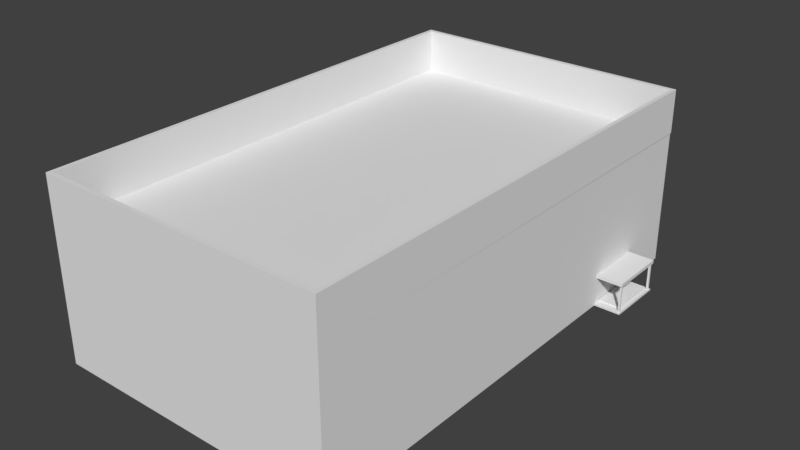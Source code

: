 # Source: School1.blend  (saved by Blender 2.79.0; exported with 4.5.12 LTS)
import bpy
from mathutils import Matrix  # noqa: F401  (used for matrix-valued properties, if any)

bpy.ops.wm.read_factory_settings(use_empty=True)
scene = bpy.context.scene
scene.name = 'Scene'

# ---- collections
col_collection_1 = bpy.data.collections.new('Collection 1'); scene.collection.children.link(col_collection_1)

# ---- materials (node trees are filled in below, after node groups)
mat_material_001 = bpy.data.materials.new('Material.001')
mat_material_001.alpha_threshold = 0.0
mat_material_001.use_transparent_shadow = False
mat_material_001.roughness = 0.5

# ---- material node trees

# ---- world
world_world = bpy.data.worlds.new('World'); scene.world = world_world
world_world.color = (0.05088, 0.05088, 0.05088)
world_world.use_sun_shadow = False
world_world.sun_shadow_jitter_overblur = 0.0
world_world.cycles.sampling_method = 'MANUAL'

# ---- meshes
me_cube_007 = bpy.data.meshes.new('Cube.007')
me_cube_007.from_pydata([(-2.92, 45.0, 0.1384), (-2.92, 45.0, 3.03), (-2.92, 47.0, 0.1384), (-2.92, 47.0, 3.03), (-0.9197, 45.0, 0.1384), (-0.9197, 45.0, 3.03), (-0.9197, 47.0, 0.1384), (-0.9197, 47.0, 3.03)], [], [(0, 1, 3, 2), (2, 3, 7, 6), (6, 7, 5, 4), (4, 5, 1, 0), (2, 6, 4, 0), (7, 3, 1, 5)])
me_cube_007.use_remesh_preserve_volume = False
me_cube_007.use_remesh_preserve_attributes = False
me_cube_007.use_mirror_vertex_groups = False
me_cube_007.update()
me_cube_006 = bpy.data.meshes.new('Cube.006')
me_cube_006.from_pydata([(-2.92, -9.918, 0.1384), (-2.92, -9.918, 3.03), (-2.92, -7.918, 0.1384), (-2.92, -7.918, 3.03), (-0.9197, -9.918, 0.1384), (-0.9197, -9.918, 3.03), (-0.9197, -7.918, 0.1384), (-0.9197, -7.918, 3.03)], [], [(0, 1, 3, 2), (2, 3, 7, 6), (6, 7, 5, 4), (4, 5, 1, 0), (2, 6, 4, 0), (7, 3, 1, 5)])
me_cube_006.use_remesh_preserve_volume = False
me_cube_006.use_remesh_preserve_attributes = False
me_cube_006.use_mirror_vertex_groups = False
me_cube_006.update()
me_cube_005 = bpy.data.meshes.new('Cube.005')
me_cube_005.from_pydata([(-3.0, -3.0, -0.5428), (-3.0, -3.0, -0.3628), (-3.0, 3.0, -0.5428), (-3.0, 3.0, -0.3628), (-1.192e-07, -3.0, -0.5428), (-1.192e-07, -3.0, -0.3628), (-1.192e-07, 3.0, -0.5428), (-1.192e-07, 3.0, -0.3628)], [], [(0, 1, 3, 2), (2, 3, 7, 6), (6, 7, 5, 4), (4, 5, 1, 0), (2, 6, 4, 0), (7, 3, 1, 5)])
me_cube_005.use_remesh_preserve_volume = False
me_cube_005.use_remesh_preserve_attributes = False
me_cube_005.use_mirror_vertex_groups = False
me_cube_005.update()
me_cube_004 = bpy.data.meshes.new('Cube.004')
me_cube_004.from_pydata([(-3.0, -3.0, 3.017), (-3.0, -3.0, 3.377), (-3.0, 3.0, 3.017), (-3.0, 3.0, 3.377), (0.0, -3.0, 3.017), (0.0, -3.0, 3.377), (0.0, 3.0, 3.017), (0.0, 3.0, 3.377)], [], [(0, 1, 3, 2), (2, 3, 7, 6), (6, 7, 5, 4), (4, 5, 1, 0), (2, 6, 4, 0), (7, 3, 1, 5)])
me_cube_004.use_remesh_preserve_volume = False
me_cube_004.use_remesh_preserve_attributes = False
me_cube_004.use_mirror_vertex_groups = False
me_cube_004.update()
me_cube_003 = bpy.data.meshes.new('Cube.003')
me_cube_003.from_pydata([(-3.0, -3.0, 7.451e-09), (-3.0, -3.0, 0.18), (-3.0, 3.0, 7.451e-09), (-3.0, 3.0, 0.18), (0.0, -3.0, 7.451e-09), (0.0, -3.0, 0.18), (0.0, 3.0, 7.451e-09), (0.0, 3.0, 0.18)], [], [(0, 1, 3, 2), (2, 3, 7, 6), (6, 7, 5, 4), (4, 5, 1, 0), (2, 6, 4, 0), (7, 3, 1, 5)])
me_cube_003.use_remesh_preserve_volume = False
me_cube_003.use_remesh_preserve_attributes = False
me_cube_003.use_mirror_vertex_groups = False
me_cube_003.update()
me_cube_002 = bpy.data.meshes.new('Cube.002')
me_cube_002.from_pydata([(14.58, 24.58, 13.0), (14.58, -24.58, 13.0), (-14.58, 24.58, 13.0), (-14.58, -24.58, 13.0), (15.0, -25.0, 13.0), (-15.0, -25.0, 13.0), (15.0, 25.0, 13.0), (-15.0, 25.0, 13.0), (15.0, -25.0, 17.5), (-15.0, -25.0, 17.5), (15.0, 25.0, 17.5), (-15.0, 25.0, 17.5), (14.58, -24.58, 17.5), (-14.58, -24.58, 17.5), (14.58, 24.58, 17.5), (-14.58, 24.58, 17.5)], [], [(4, 6, 10, 8), (3, 2, 15, 13), (6, 7, 11, 10), (2, 0, 14, 15), (12, 13, 9, 8), (14, 12, 8, 10), (15, 14, 10, 11), (13, 15, 11, 9), (1, 3, 13, 12), (5, 4, 8, 9), (0, 1, 12, 14), (7, 5, 9, 11)])
me_cube_002.use_remesh_preserve_volume = False
me_cube_002.use_remesh_preserve_attributes = False
me_cube_002.use_mirror_vertex_groups = False
me_cube_002.update()
me_cube_001 = bpy.data.meshes.new('Cube.001')
me_cube_001.from_pydata([(14.92, 25.0, 13.0), (14.92, 25.0, -1.0), (15.0, -25.0, 13.0), (15.0, -25.0, -1.0), (-15.0, 25.0, 13.0), (-15.0, 25.0, -1.0), (-15.0, -25.0, 13.0), (-15.0, -25.0, -1.0)], [], [(0, 4, 6, 2), (5, 1, 3, 7), (3, 2, 6, 7), (1, 0, 2, 3), (5, 4, 0, 1), (7, 6, 4, 5)])
_uv = me_cube_001.uv_layers.new(name='UVMap')
_uv.uv.foreach_set('vector', [0.3262, 0.04548, 0.3365, 0.2005, 0.07812, 0.2005, 0.07812, 0.04548, 0.4778, 0.05636, 0.4675, 0.1887, 0.2572, 0.1887, 0.2572, 0.05636, 0.39, 0.4794, 0.39, 0.5708, 0.1943, 0.5708, 0.1943, 0.4794, 0.9896, 8.062e-05, 0.9896, 0.6502, 8.062e-05, 0.6502, 8.062e-05, 8.125e-05, 0.03066, 0.9735, 0.03066, 0.8147, 0.167, 0.8147, 0.167, 0.9735, 0.5828, 0.9531, 0.5828, 0.8868, 0.8195, 0.8868, 0.8195, 0.9531])
me_cube_001.materials.append(mat_material_001)
me_cube_001.use_remesh_preserve_volume = False
me_cube_001.use_remesh_preserve_attributes = False
me_cube_001.use_mirror_vertex_groups = False
me_cube_001.update()

# ---- objects
ob_hashhira = bpy.data.objects.new('Hashhira', me_cube_007)
ob_hashira2 = bpy.data.objects.new('Hashira2', me_cube_006)
ob_step1_001 = bpy.data.objects.new('Step1.001', me_cube_005)
ob_yane = bpy.data.objects.new('Yane', me_cube_004)
ob_step1 = bpy.data.objects.new('Step1', me_cube_003)
ob_fance = bpy.data.objects.new('Fance', me_cube_002)
ob_school = bpy.data.objects.new('School', me_cube_001)

# ---- transforms, parenting, visibility, modifiers, constraints
ob_hashhira.location = (17.68, 13.94, 0.001163)
ob_hashhira.scale = (0.1, 0.1, 1.0)
ob_hashhira.lineart.crease_threshold = 0.0
ob_hashira2.location = (17.68, 13.94, 0.001163)
ob_hashira2.scale = (0.1, 0.1, 1.0)
ob_hashira2.lineart.crease_threshold = 0.0
ob_step1_001.location = (17.27, 15.8, 0.5907)
ob_step1_001.scale = (0.7548, 0.7548, 0.7548)
ob_step1_001.lineart.crease_threshold = 0.0
ob_yane.location = (17.68, 15.8, 0.0)
ob_yane.lineart.crease_threshold = 0.0
ob_step1.location = (17.68, 15.8, 0.0)
ob_step1.lineart.crease_threshold = 0.0
ob_fance.location = (0.0, 0.0, 1.0)
ob_fance.lineart.crease_threshold = 0.0
ob_school.location = (0.0, 0.0, 1.0)
ob_school.lineart.crease_threshold = 0.0

# ---- collection membership
col_collection_1.objects.link(ob_hashhira)
col_collection_1.objects.link(ob_hashira2)
col_collection_1.objects.link(ob_step1_001)
col_collection_1.objects.link(ob_yane)
col_collection_1.objects.link(ob_step1)
col_collection_1.objects.link(ob_fance)
col_collection_1.objects.link(ob_school)

# ---- scene / render settings (as saved in the file)
scene.frame_start = 1; scene.frame_end = 250; scene.frame_set(0)
scene.render.engine = 'BLENDER_EEVEE_NEXT'
scene.render.resolution_percentage = 50
scene.render.dither_intensity = 0.0
scene.cycles.use_denoising = False
scene.cycles.samples = 128
scene.cycles.sampling_pattern = 'TABULATED_SOBOL'
scene.cycles.use_adaptive_sampling = False
scene.cycles.use_light_tree = False
scene.cycles.blur_glossy = 0.0
scene.cycles.sample_clamp_indirect = 0.0
scene.view_settings.view_transform = 'Standard'
bpy.context.view_layer.update()

# ---- added for rendering (the .blend has no active camera and no usable light): camera, sun
cam_auto = bpy.data.cameras.new('AutoCamera')
cam_auto.lens = 50.0
cam_auto.sensor_width = 36.0
cam_auto.clip_end = 1015.33
ob_auto_camera = bpy.data.objects.new('AutoCamera', cam_auto)
scene.collection.objects.link(ob_auto_camera)
ob_auto_camera.location = (59.1919, -69.4248, 55.5332)
ob_auto_camera.rotation_euler = (1.09748, -7.21219e-08, 0.694738)
scene.camera = ob_auto_camera
light_auto_sun = bpy.data.lights.new('AutoSun', 'SUN')
light_auto_sun.energy = 3.0
light_auto_sun.angle = 0.0523599
ob_auto_sun = bpy.data.objects.new('AutoSun', light_auto_sun)
scene.collection.objects.link(ob_auto_sun)
ob_auto_sun.rotation_euler = (0.872665, 0.174533, 0.523599)
bpy.context.view_layer.update()
